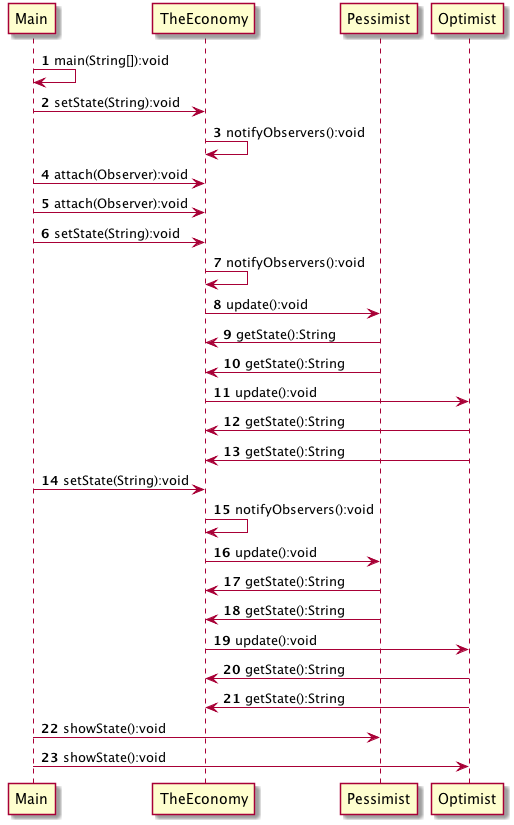

The diagram above was rendered by PlantUML. Its source (embedded in the PNG):
@startuml
autonumber 
 Main->Main:main(String[]):void
 Main->TheEconomy:setState(String):void
 TheEconomy->TheEconomy:notifyObservers():void
 Main->TheEconomy:attach(Observer):void
 Main->TheEconomy:attach(Observer):void
 Main->TheEconomy:setState(String):void
 TheEconomy->TheEconomy:notifyObservers():void
 TheEconomy->Pessimist:update():void
 Pessimist->TheEconomy:getState():String
 Pessimist->TheEconomy:getState():String
 TheEconomy->Optimist:update():void
 Optimist->TheEconomy:getState():String
 Optimist->TheEconomy:getState():String
 Main->TheEconomy:setState(String):void
 TheEconomy->TheEconomy:notifyObservers():void
 TheEconomy->Pessimist:update():void
 Pessimist->TheEconomy:getState():String
 Pessimist->TheEconomy:getState():String
 TheEconomy->Optimist:update():void
 Optimist->TheEconomy:getState():String
 Optimist->TheEconomy:getState():String
 Main->Pessimist:showState():void
 Main->Optimist:showState():void
@enduml